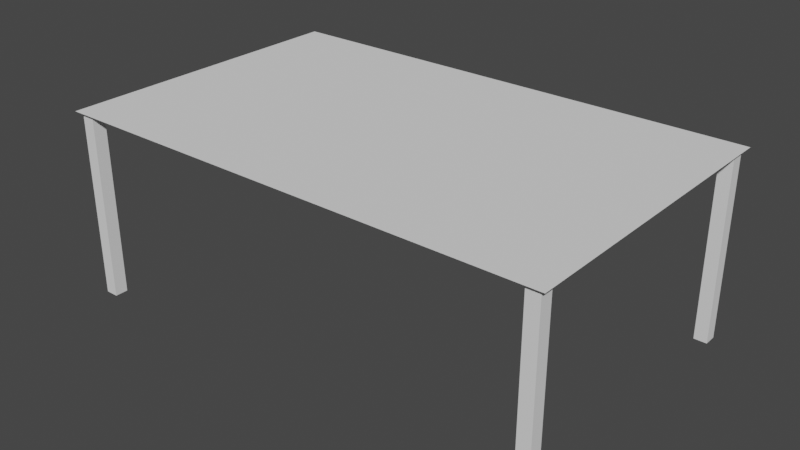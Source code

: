 # Source: table.blend  (saved by Blender 3.0.42; exported with 4.5.12 LTS)
import bpy
from mathutils import Matrix  # noqa: F401  (used for matrix-valued properties, if any)

bpy.ops.wm.read_factory_settings(use_empty=True)
scene = bpy.context.scene
scene.name = 'Scene'

# ---- collections
col_collection = bpy.data.collections.new('Collection'); scene.collection.children.link(col_collection)

# ---- node groups
ng_auto_smooth = bpy.data.node_groups.new('Auto Smooth', 'GeometryNodeTree')
_s = ng_auto_smooth.interface.new_socket(name='Geometry', in_out='OUTPUT', socket_type='NodeSocketGeometry')
_s = ng_auto_smooth.interface.new_socket(name='Geometry', in_out='INPUT', socket_type='NodeSocketGeometry')
_s = ng_auto_smooth.interface.new_socket(name='Angle', in_out='INPUT', socket_type='NodeSocketFloat')
_s.subtype = 'ANGLE'
_s.min_value = 0.0
_s.max_value = 3.142
ng_auto_smooth.is_modifier = True
_N = ng_auto_smooth.nodes; _L = ng_auto_smooth.links
n0 = _N.new('NodeGroupOutput'); n0.name = 'Group Output'; n0.location = (480, -100)
n1 = _N.new('NodeGroupInput'); n1.name = 'Group Input'; n1.location = (-420, -300)
n2 = _N.new('NodeGroupInput'); n2.name = 'Group Input.001'; n2.location = (-60, -100)
n3 = _N.new('GeometryNodeSetShadeSmooth'); n3.name = 'Set Shade Smooth'; n3.location = (120, -100)
n3.domain = 'EDGE'
n4 = _N.new('GeometryNodeSetShadeSmooth'); n4.name = 'Set Shade Smooth.001'; n4.location = (300, -100)
n5 = _N.new('GeometryNodeInputMeshEdgeAngle'); n5.name = 'Edge Angle'; n5.location = (-420, -220)
n6 = _N.new('GeometryNodeInputEdgeSmooth'); n6.name = 'Is Edge Smooth'; n6.location = (-60, -160)
n7 = _N.new('GeometryNodeInputShadeSmooth'); n7.name = 'Is Face Smooth'; n7.location = (-240, -340)
n8 = _N.new('FunctionNodeBooleanMath'); n8.name = 'Boolean Math'; n8.location = (-60, -220)
n9 = _N.new('FunctionNodeCompare'); n9.name = 'Compare'; n9.location = (-240, -180)
n9.operation = 'LESS_EQUAL'
_L.new(n5.outputs[0], n9.inputs[0])
_L.new(n4.outputs[0], n0.inputs[0])
_L.new(n1.outputs[1], n9.inputs[1])
_L.new(n9.outputs[0], n8.inputs[0])
_L.new(n7.outputs[0], n8.inputs[1])
_L.new(n2.outputs[0], n3.inputs[0])
_L.new(n6.outputs[0], n3.inputs[1])
_L.new(n3.outputs[0], n4.inputs[0])
_L.new(n8.outputs[0], n3.inputs[2])
n0.is_active_output = True

# ---- world
world_world = bpy.data.worlds.new('World'); scene.world = world_world
world_world.use_nodes = True; world_world.node_tree.nodes.clear()
_N = world_world.node_tree.nodes; _L = world_world.node_tree.links
n0 = _N.new('ShaderNodeOutputWorld'); n0.name = 'World Output'; n0.location = (300, 300)
n1 = _N.new('ShaderNodeBackground'); n1.name = 'Background'; n1.location = (10, 300)
n1.inputs[0].default_value = (0.05088, 0.05088, 0.05088, 1.0)
_L.new(n1.outputs[0], n0.inputs[0])
n0.is_active_output = True
world_world.color = (0.05088, 0.05088, 0.05088)
world_world.use_sun_shadow = False
world_world.sun_shadow_jitter_overblur = 0.0

# ---- meshes
me_cube = bpy.data.meshes.new('Cube')
me_cube.from_pydata([(-0.04207, -0.04207, 0.604), (-0.04207, -0.04207, -0.604), (-0.04207, 0.04207, 0.604), (-0.04207, 0.04207, -0.604), (0.04207, -0.04207, 0.604), (0.04207, -0.04207, -0.604), (0.04207, 0.04207, 0.604), (0.04207, 0.04207, -0.604)], [], [(0, 4, 6, 2), (3, 2, 6, 7), (7, 6, 4, 5), (5, 1, 3, 7), (1, 0, 2, 3), (5, 4, 0, 1)])
_uv = me_cube.uv_layers.new(name='UVMap')
_uv.uv.foreach_set('vector', [0.625, 0.5, 0.875, 0.5, 0.875, 0.75, 0.625, 0.75, 0.375, 0.75, 0.625, 0.75, 0.625, 1.0, 0.375, 1.0, 0.375, 0.0, 0.625, 0.0, 0.625, 0.25, 0.375, 0.25, 0.125, 0.5, 0.375, 0.5, 0.375, 0.75, 0.125, 0.75, 0.375, 0.5, 0.625, 0.5, 0.625, 0.75, 0.375, 0.75, 0.375, 0.25, 0.625, 0.25, 0.625, 0.5, 0.375, 0.5])
me_cube.use_remesh_preserve_volume = False
me_cube.use_remesh_preserve_attributes = False
me_cube.use_mirror_vertex_groups = False
me_cube.update()
me_cube_001 = bpy.data.meshes.new('Cube.001')
me_cube_001.from_pydata([(-1.614, -1.0, -0.05022), (-1.614, 1.0, -0.05022), (1.614, -1.0, -0.05022), (1.614, 1.0, -0.05022)], [], [(1, 0, 2, 3)])
_uv = me_cube_001.uv_layers.new(name='UVMap')
_uv.uv.foreach_set('vector', [0.125, 0.5, 0.125, 0.75, 0.375, 0.75, 0.375, 0.5])
me_cube_001.use_remesh_fix_poles = True
me_cube_001.use_remesh_preserve_attributes = False
me_cube_001.update()

# ---- objects
ob_cube = bpy.data.objects.new('Cube', me_cube)
ob_cube_001 = bpy.data.objects.new('Cube.001', me_cube_001)

# ---- transforms, parenting, visibility, modifiers, constraints
ob_cube.location = (1.538, -0.9286, 0.0)
ob_cube.lock_rotations_4d = False
ob_cube.empty_display_type = 'ARROWS'
ob_cube.lineart.crease_threshold = 0.0
_m = ob_cube.modifiers.new('Mirror', 'MIRROR')
_m.use_axis = (True, True, False)
_m.mirror_object = ob_cube_001
ob_cube_001.location = (2.98e-08, 0.0, 0.6544)
_m = ob_cube_001.modifiers.new('Auto Smooth', 'NODES')
_m.node_group = ng_auto_smooth
_gi = [s.identifier for s in ng_auto_smooth.interface.items_tree if s.item_type == 'SOCKET' and s.in_out == 'INPUT']
_m[_gi[1]] = 0.5236  # Angle

# ---- collection membership
col_collection.objects.link(ob_cube)
col_collection.objects.link(ob_cube_001)

# ---- scene / render settings (as saved in the file)
scene.frame_start = 1; scene.frame_end = 250; scene.frame_set(1)
scene.render.engine = 'BLENDER_EEVEE_NEXT'
scene.cycles.sampling_pattern = 'TABULATED_SOBOL'
scene.cycles.use_light_tree = False
scene.view_settings.view_transform = 'Filmic'
bpy.context.view_layer.update()

# ---- added for rendering (the .blend has no active camera and no usable light): camera, sun
cam_auto = bpy.data.cameras.new('AutoCamera')
cam_auto.lens = 50.0
cam_auto.sensor_width = 36.0
cam_auto.clip_end = 1000.0
ob_auto_camera = bpy.data.objects.new('AutoCamera', cam_auto)
scene.collection.objects.link(ob_auto_camera)
ob_auto_camera.location = (3.68757, -4.42508, 2.95014)
ob_auto_camera.rotation_euler = (1.09748, -7.21219e-08, 0.694738)
scene.camera = ob_auto_camera
light_auto_sun = bpy.data.lights.new('AutoSun', 'SUN')
light_auto_sun.energy = 3.0
light_auto_sun.angle = 0.0523599
ob_auto_sun = bpy.data.objects.new('AutoSun', light_auto_sun)
scene.collection.objects.link(ob_auto_sun)
ob_auto_sun.rotation_euler = (0.872665, 0.174533, 0.523599)
bpy.context.view_layer.update()
